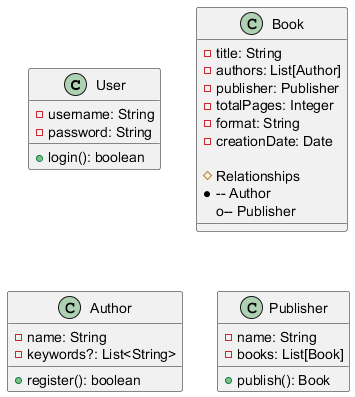

The diagram above was rendered by PlantUML. Its source (embedded in the PNG):
@startuml
class User {
    - username: String
    - password: String
    + login(): boolean
}

class Book {
    - title: String
    - authors: List[Author]
    - publisher: Publisher
    - totalPages: Integer
    - format: String
    - creationDate: Date

    # Relationships
    *-- Author
    o-- Publisher
}

class Author {
    - name: String
    - keywords?: List<String>
    + register(): boolean
}

class Publisher {
    - name: String
    - books: List[Book]
    + publish(): Book
}
@enduml